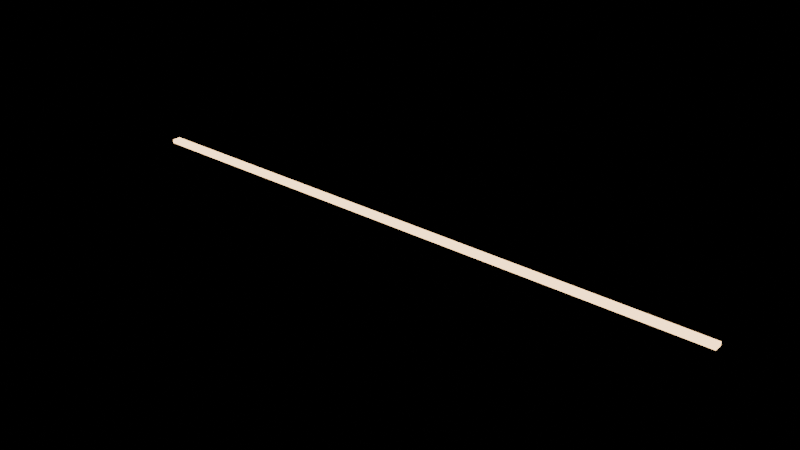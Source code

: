 # Source: led-strip.blend  (saved by Blender 5.1.30; exported with 4.5.12 LTS)
import bpy
from mathutils import Matrix  # noqa: F401  (used for matrix-valued properties, if any)

bpy.ops.wm.read_factory_settings(use_empty=True)
scene = bpy.context.scene
scene.name = 'Scene'

# ---- materials (node trees are filled in below, after node groups)
mat_slot_led = bpy.data.materials.new('slot:led')

# ---- material node trees
mat_slot_led.use_nodes = True; mat_slot_led.node_tree.nodes.clear()
_N = mat_slot_led.node_tree.nodes; _L = mat_slot_led.node_tree.links
n0 = _N.new('ShaderNodeBsdfPrincipled'); n0.name = 'Principled BSDF'; n0.location = (-200, 100)
n0.inputs[0].default_value = (1.0, 0.72, 0.42, 1.0)
n0.inputs[2].default_value = 0.4
n0.inputs[27].default_value = (1.0, 0.62, 0.3, 1.0)
n0.inputs[28].default_value = 4.0
n1 = _N.new('ShaderNodeOutputMaterial'); n1.name = 'Material Output'; n1.location = (200, 100)
_L.new(n0.outputs[0], n1.inputs[0])
n1.is_active_output = True

# ---- meshes
me_strip = bpy.data.meshes.new('strip')
me_strip.from_pydata([(0.0, -0.007, -0.003), (0.0, -0.007, 0.003), (0.0, 0.007, -0.003), (0.0, 0.007, 0.003), (1.0, -0.007, -0.003), (1.0, -0.007, 0.003), (1.0, 0.007, -0.003), (1.0, 0.007, 0.003)], [], [(0, 1, 3, 2), (2, 3, 7, 6), (6, 7, 5, 4), (4, 5, 1, 0), (2, 6, 4, 0), (7, 3, 1, 5)])
_uv = me_strip.uv_layers.new(name='Float2')
_uv.uv.foreach_set('vector', [-0.007, -0.003, -0.007, 0.003, 0.007, 0.003, 0.007, -0.003, 0.0, -0.003, 0.0, 0.003, 1.0, 0.003, 1.0, -0.003, 0.007, -0.003, 0.007, 0.003, -0.007, 0.003, -0.007, -0.003, 1.0, -0.003, 1.0, 0.003, 0.0, 0.003, 0.0, -0.003, 0.0, 0.007, 1.0, 0.007, 1.0, -0.007, 0.0, -0.007, 1.0, 0.007, 0.0, 0.007, 0.0, -0.007, 1.0, -0.007])
me_strip.materials.append(mat_slot_led)
me_strip.update()

# ---- objects
ob_led_strip = bpy.data.objects.new('led-strip', None)
ob_strip = bpy.data.objects.new('strip', me_strip)

# ---- transforms, parenting, visibility, modifiers, constraints
ob_led_strip.location = (0.0, 0.0, 0.0)
ob_strip.parent = ob_led_strip
ob_strip.location = (0.0, 0.0, 0.0)

# ---- collection membership
scene.collection.objects.link(ob_led_strip)
scene.collection.objects.link(ob_strip)

# ---- scene / render settings (as saved in the file)
scene.frame_start = 1; scene.frame_end = 250; scene.frame_set(1)
scene.render.engine = 'BLENDER_EEVEE_NEXT'
scene.render.bake_bias = 0.0
scene.render.bake_samples = 0
scene.cycles.sampling_pattern = 'TABULATED_SOBOL'
scene.eevee.use_volume_custom_range = False
bpy.context.view_layer.update()

# ---- added for rendering (the .blend has no active camera): camera
cam_auto = bpy.data.cameras.new('AutoCamera')
cam_auto.lens = 50.0
cam_auto.sensor_width = 36.0
cam_auto.clip_end = 1000.0
ob_auto_camera = bpy.data.objects.new('AutoCamera', cam_auto)
scene.collection.objects.link(ob_auto_camera)
ob_auto_camera.location = (1.42533, -1.1104, 0.740266)
ob_auto_camera.rotation_euler = (1.09748, -7.21219e-08, 0.694738)
scene.camera = ob_auto_camera
bpy.context.view_layer.update()
